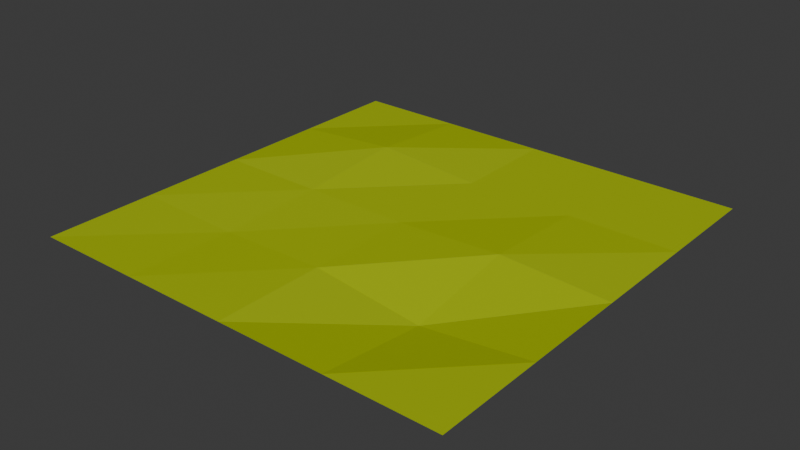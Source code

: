# Source: trawa.blend  (saved by Blender 5.1.30; exported with 4.5.12 LTS)
import bpy
from mathutils import Matrix  # noqa: F401  (used for matrix-valued properties, if any)

bpy.ops.wm.read_factory_settings(use_empty=True)
scene = bpy.context.scene
scene.name = 'Scene'

# ---- materials (node trees are filled in below, after node groups)
mat_material_002 = bpy.data.materials.new('Material.002')

# ---- material node trees
mat_material_002.use_nodes = True; mat_material_002.node_tree.nodes.clear()
_N = mat_material_002.node_tree.nodes; _L = mat_material_002.node_tree.links
n0 = _N.new('ShaderNodeBsdfPrincipled'); n0.name = 'Principled BSDF'; n0.location = (-200, 100)
n1 = _N.new('ShaderNodeOutputMaterial'); n1.name = 'Material Output'; n1.location = (200, 100)
n2 = _N.new('ShaderNodeValToRGB'); n2.name = 'Color Ramp'; n2.location = (-492, 83)
while len(n2.color_ramp.elements) > 1: n2.color_ramp.elements.remove(n2.color_ramp.elements[-1])
n2.color_ramp.elements[0].position = 0.3114; n2.color_ramp.elements[0].color = (0.05655, 0.2129, 0.0, 1.0)
_e = n2.color_ramp.elements.new(0.8136); _e.color = (0.4052, 0.5229, 0.0, 1.0)
n3 = _N.new('ShaderNodeParticleInfo'); n3.name = 'Particle Info'; n3.location = (-707, 42)
_L.new(n0.outputs[0], n1.inputs[0])
_L.new(n2.outputs[0], n0.inputs[0])
_L.new(n3.outputs[1], n2.inputs[0])
n1.is_active_output = True

# ---- world
world_world = bpy.data.worlds.new('World'); scene.world = world_world
world_world.use_nodes = True; world_world.node_tree.nodes.clear()
_N = world_world.node_tree.nodes; _L = world_world.node_tree.links
n0 = _N.new('ShaderNodeOutputWorld'); n0.name = 'World Output'; n0.location = (200, 100)
n1 = _N.new('ShaderNodeBackground'); n1.name = 'Background'; n1.location = (-200, 100)
n1.inputs[0].default_value = (0.05088, 0.05088, 0.05088, 1.0)
_L.new(n1.outputs[0], n0.inputs[0])
n0.is_active_output = True
world_world.color = (0.05088, 0.05088, 0.05088)
world_world.sun_shadow_jitter_overblur = 0.0

# ---- meshes
me_plane_002 = bpy.data.meshes.new('Plane.002')
me_plane_002.from_pydata([(-10.0, -10.0, 0.0), (10.0, -10.0, 0.0), (-10.0, 10.0, 0.0), (10.0, 10.0, 0.0), (-10.0, 0.0, 0.0), (10.0, 0.0, 0.0), (0.0, -10.0, 0.0), (0.0, 10.0, 0.0), (0.0, 0.0, 0.0), (5.0, -10.0, 0.0), (5.0, 10.0, 0.0), (5.0, 0.0, 0.249), (-5.0, 10.0, 0.0), (-5.0, 0.0, 0.0), (-5.0, -10.0, 0.0), (-10.0, -4.948, 0.0), (10.0, -4.948, 0.0), (0.0, -4.948, 0.0), (5.0, -4.948, -0.6078), (-5.0, -4.948, -0.1386), (10.0, 5.0, 0.0), (-10.0, 5.0, 0.0), (0.0, 5.0, 0.0), (5.0, 5.0, 0.0), (-5.0, 5.0, 0.371)], [], [(23, 20, 3, 10), (18, 16, 5, 11), (19, 17, 8, 13), (24, 22, 7, 12), (17, 18, 11, 8), (22, 23, 10, 7), (21, 24, 12, 2), (15, 19, 13, 4), (0, 14, 19, 15), (6, 9, 18, 17), (14, 6, 17, 19), (9, 1, 16, 18), (4, 13, 24, 21), (8, 11, 23, 22), (13, 8, 22, 24), (11, 5, 20, 23)])
_uv = me_plane_002.uv_layers.new(name='UVMap')
_uv.uv.foreach_set('vector', [0.75, 0.25, 0.75, 5.662e-08, 1.0, 7.55e-08, 1.0, 0.25, 0.2526, 0.25, 0.2526, 1.907e-08, 0.5, 3.775e-08, 0.5, 0.25, 0.2526, 0.75, 0.2526, 0.5, 0.5, 0.5, 0.5, 0.75, 0.75, 0.75, 0.75, 0.5, 1.0, 0.5, 1.0, 0.75, 0.2526, 0.5, 0.2526, 0.25, 0.5, 0.25, 0.5, 0.5, 0.75, 0.5, 0.75, 0.25, 1.0, 0.25, 1.0, 0.5, 0.75, 1.0, 0.75, 0.75, 1.0, 0.75, 1.0, 1.0, 0.2526, 1.0, 0.2526, 0.75, 0.5, 0.75, 0.5, 1.0, 1.987e-08, 1.0, 3.874e-08, 0.75, 0.2526, 0.75, 0.2526, 1.0, 5.762e-08, 0.5, 7.649e-08, 0.25, 0.2526, 0.25, 0.2526, 0.5, 3.874e-08, 0.75, 5.762e-08, 0.5, 0.2526, 0.5, 0.2526, 0.75, 7.649e-08, 0.25, 9.537e-08, 7.2e-15, 0.2526, 1.907e-08, 0.2526, 0.25, 0.5, 1.0, 0.5, 0.75, 0.75, 0.75, 0.75, 1.0, 0.5, 0.5, 0.5, 0.25, 0.75, 0.25, 0.75, 0.5, 0.5, 0.75, 0.5, 0.5, 0.75, 0.5, 0.75, 0.75, 0.5, 0.25, 0.5, 3.775e-08, 0.75, 5.662e-08, 0.75, 0.25])
me_plane_002.materials.append(mat_material_002)
me_plane_002.update()

# ---- objects
ob_plane_001 = bpy.data.objects.new('Plane.001', me_plane_002)
ob_wind = bpy.data.objects.new('Wind', None)
ob_turbulence = bpy.data.objects.new('Turbulence', None)

# ---- transforms, parenting, visibility, modifiers, constraints
ob_plane_001.location = (0.0, 0.0, 0.0)
ob_plane_001.scale = (0.0442, 0.0442, 0.0442)
_m = ob_plane_001.modifiers.new('ParticleSystem', 'PARTICLE_SYSTEM')
ob_wind.location = (0.0, 0.0, 0.1943)
ob_wind.rotation_euler = (-0.04939, 0.3983, -0.2655)
ob_wind.scale = (0.3489, 0.3489, 0.3489)
ob_wind.empty_display_type = 'SINGLE_ARROW'
ob_turbulence.location = (-0.01621, -0.003042, 0.2082)

# ---- collection membership
scene.collection.objects.link(ob_plane_001)
scene.collection.objects.link(ob_wind)
scene.collection.objects.link(ob_turbulence)

# ---- scene / render settings (as saved in the file)
scene.frame_start = 1; scene.frame_end = 250; scene.frame_set(1)
scene.render.engine = 'CYCLES'
scene.render.hair_type = 'STRIP'
scene.render.bake_bias = 0.0
scene.render.bake_samples = 0
scene.cycles.sampling_pattern = 'TABULATED_SOBOL'
scene.eevee.use_volume_custom_range = False
bpy.context.view_layer.update()

# ---- added for rendering (the .blend has no active camera and no usable light): camera, sun
cam_auto = bpy.data.cameras.new('AutoCamera')
cam_auto.lens = 50.0
cam_auto.sensor_width = 36.0
cam_auto.clip_end = 1000.0
ob_auto_camera = bpy.data.objects.new('AutoCamera', cam_auto)
scene.collection.objects.link(ob_auto_camera)
ob_auto_camera.location = (1.15729, -1.38874, 0.920597)
ob_auto_camera.rotation_euler = (1.09748, -7.21219e-08, 0.694738)
scene.camera = ob_auto_camera
light_auto_sun = bpy.data.lights.new('AutoSun', 'SUN')
light_auto_sun.energy = 3.0
light_auto_sun.angle = 0.0523599
ob_auto_sun = bpy.data.objects.new('AutoSun', light_auto_sun)
scene.collection.objects.link(ob_auto_sun)
ob_auto_sun.rotation_euler = (0.872665, 0.174533, 0.523599)
bpy.context.view_layer.update()
